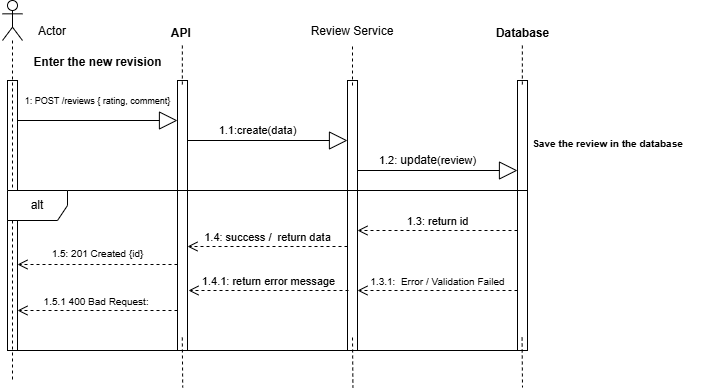

The diagram above was exported from draw.io. Its source (the exported page's mxGraphModel, read from the mxfile embedded in the PNG):
<mxGraphModel dx="1042" dy="626" grid="1" gridSize="10" guides="1" tooltips="1" connect="1" arrows="1" fold="1" page="1" pageScale="1" pageWidth="850" pageHeight="1100" background="none" math="0" shadow="0">
  <root>
    <mxCell id="0" />
    <mxCell id="1" parent="0" />
    <mxCell id="388lWcal8oTZFRvRFrIQ-2" parent="1" style="html=1;points=[[0,0,0,0,5],[0,1,0,0,-5],[1,0,0,0,5],[1,1,0,0,-5]];perimeter=orthogonalPerimeter;outlineConnect=0;targetShapes=umlLifeline;portConstraint=eastwest;newEdgeStyle={&quot;curved&quot;:0,&quot;rounded&quot;:0};" value="" vertex="1">
      <mxGeometry height="270" width="10" x="80" y="120" as="geometry" />
    </mxCell>
    <mxCell id="388lWcal8oTZFRvRFrIQ-7" parent="1" style="html=1;points=[[0,0,0,0,5],[0,1,0,0,-5],[1,0,0,0,5],[1,1,0,0,-5]];perimeter=orthogonalPerimeter;outlineConnect=0;targetShapes=umlLifeline;portConstraint=eastwest;newEdgeStyle={&quot;curved&quot;:0,&quot;rounded&quot;:0};" value="" vertex="1">
      <mxGeometry height="270" width="10" x="250" y="120" as="geometry" />
    </mxCell>
    <mxCell id="388lWcal8oTZFRvRFrIQ-8" parent="1" style="text;align=center;fontStyle=1;verticalAlign=middle;spacingLeft=3;spacingRight=3;strokeColor=none;rotatable=0;points=[[0,0.5],[1,0.5]];portConstraint=eastwest;html=1;" value="&lt;span style=&quot;text-wrap-mode: wrap;&quot;&gt;API&amp;nbsp;&lt;/span&gt;" vertex="1">
      <mxGeometry height="26" width="80" x="215" y="60" as="geometry" />
    </mxCell>
    <mxCell id="388lWcal8oTZFRvRFrIQ-10" parent="1" style="html=1;points=[[0,0,0,0,5],[0,1,0,0,-5],[1,0,0,0,5],[1,1,0,0,-5]];perimeter=orthogonalPerimeter;outlineConnect=0;targetShapes=umlLifeline;portConstraint=eastwest;newEdgeStyle={&quot;curved&quot;:0,&quot;rounded&quot;:0};" value="" vertex="1">
      <mxGeometry height="270" width="10" x="420" y="120" as="geometry" />
    </mxCell>
    <mxCell id="388lWcal8oTZFRvRFrIQ-13" parent="1" style="html=1;points=[[0,0,0,0,5],[0,1,0,0,-5],[1,0,0,0,5],[1,1,0,0,-5]];perimeter=orthogonalPerimeter;outlineConnect=0;targetShapes=umlLifeline;portConstraint=eastwest;newEdgeStyle={&quot;curved&quot;:0,&quot;rounded&quot;:0};" value="" vertex="1">
      <mxGeometry height="270" width="10" x="590" y="120" as="geometry" />
    </mxCell>
    <mxCell id="388lWcal8oTZFRvRFrIQ-15" parent="1" style="text;align=center;fontStyle=1;verticalAlign=middle;spacingLeft=3;spacingRight=3;strokeColor=none;rotatable=0;points=[[0,0.5],[1,0.5]];portConstraint=eastwest;html=1;" value="Database" vertex="1">
      <mxGeometry height="26" width="80" x="555" y="60" as="geometry" />
    </mxCell>
    <mxCell id="388lWcal8oTZFRvRFrIQ-17" edge="1" parent="1" style="html=1;verticalAlign=bottom;endArrow=open;dashed=1;endSize=8;curved=0;rounded=0;labelBackgroundColor=none;" value="1.3: return id">
      <mxGeometry relative="1" as="geometry">
        <mxPoint as="offset" />
        <Array as="points">
          <mxPoint x="470" y="270" />
        </Array>
        <mxPoint x="590" y="270" as="sourcePoint" />
        <mxPoint x="430" y="270" as="targetPoint" />
      </mxGeometry>
    </mxCell>
    <mxCell id="388lWcal8oTZFRvRFrIQ-39" edge="1" parent="1" style="endArrow=none;dashed=1;html=1;rounded=0;" value="">
      <mxGeometry height="50" relative="1" width="50" as="geometry">
        <mxPoint x="594.57" y="377" as="sourcePoint" />
        <mxPoint x="595" y="427" as="targetPoint" />
      </mxGeometry>
    </mxCell>
    <mxCell id="388lWcal8oTZFRvRFrIQ-41" edge="1" parent="1" style="html=1;verticalAlign=bottom;endArrow=open;dashed=1;endSize=8;curved=0;rounded=0;labelBackgroundColor=none;" value="1.4: success /&amp;nbsp; return data">
      <mxGeometry relative="1" as="geometry">
        <mxPoint as="offset" />
        <mxPoint x="420" y="286" as="sourcePoint" />
        <mxPoint x="260" y="286" as="targetPoint" />
      </mxGeometry>
    </mxCell>
    <mxCell id="388lWcal8oTZFRvRFrIQ-42" edge="1" parent="1" style="html=1;verticalAlign=bottom;endArrow=open;dashed=1;endSize=8;curved=0;rounded=0;fontSize=10;textShadow=0;labelBorderColor=none;labelBackgroundColor=none;" value="1.5: 201 Created {id}&lt;div&gt;&lt;br&gt;&lt;/div&gt;">
      <mxGeometry relative="1" y="10" as="geometry">
        <mxPoint as="offset" />
        <Array as="points" />
        <mxPoint x="250" y="304" as="sourcePoint" />
        <mxPoint x="90" y="304" as="targetPoint" />
      </mxGeometry>
    </mxCell>
    <mxCell id="388lWcal8oTZFRvRFrIQ-45" edge="1" parent="1" style="endArrow=none;dashed=1;html=1;rounded=0;" value="">
      <mxGeometry height="50" relative="1" width="50" as="geometry">
        <mxPoint x="425" y="377" as="sourcePoint" />
        <mxPoint x="425.42999999999995" y="427" as="targetPoint" />
      </mxGeometry>
    </mxCell>
    <mxCell id="388lWcal8oTZFRvRFrIQ-46" edge="1" parent="1" style="endArrow=none;dashed=1;html=1;rounded=0;" value="">
      <mxGeometry height="50" relative="1" width="50" as="geometry">
        <Array as="points">
          <mxPoint x="254.85" y="115" />
        </Array>
        <mxPoint x="254.85" y="85" as="sourcePoint" />
        <mxPoint x="254.85" y="125" as="targetPoint" />
      </mxGeometry>
    </mxCell>
    <mxCell id="388lWcal8oTZFRvRFrIQ-47" edge="1" parent="1" style="endArrow=none;dashed=1;html=1;rounded=0;" value="">
      <mxGeometry height="50" relative="1" width="50" as="geometry">
        <Array as="points">
          <mxPoint x="425" y="116" />
        </Array>
        <mxPoint x="425" y="86" as="sourcePoint" />
        <mxPoint x="425" y="126" as="targetPoint" />
      </mxGeometry>
    </mxCell>
    <mxCell id="388lWcal8oTZFRvRFrIQ-48" edge="1" parent="1" style="endArrow=none;dashed=1;html=1;rounded=0;" value="">
      <mxGeometry height="50" relative="1" width="50" as="geometry">
        <Array as="points">
          <mxPoint x="594.85" y="115" />
        </Array>
        <mxPoint x="594.85" y="85" as="sourcePoint" />
        <mxPoint x="594.85" y="125" as="targetPoint" />
      </mxGeometry>
    </mxCell>
    <mxCell id="388lWcal8oTZFRvRFrIQ-49" edge="1" parent="1" style="endArrow=none;dashed=1;html=1;rounded=0;" value="">
      <mxGeometry height="50" relative="1" width="50" as="geometry">
        <mxPoint x="254.79" y="377" as="sourcePoint" />
        <mxPoint x="255.21999999999994" y="427" as="targetPoint" />
      </mxGeometry>
    </mxCell>
    <mxCell id="NHI_Wo7dhGXg5dPDd6S9-3" parent="1" style="text;html=1;whiteSpace=wrap;strokeColor=none;fillColor=none;align=center;verticalAlign=middle;rounded=0;" value="&lt;div style=&quot;text-align: left;&quot;&gt;&lt;span style=&quot;background-color: transparent; text-wrap-mode: nowrap;&quot;&gt;Review Service&lt;/span&gt;&lt;/div&gt;" vertex="1">
      <mxGeometry height="30" width="60" x="395" y="56" as="geometry" />
    </mxCell>
    <mxCell id="NHI_Wo7dhGXg5dPDd6S9-4" parent="1" style="text;align=center;fontStyle=1;verticalAlign=middle;spacingLeft=3;spacingRight=3;strokeColor=none;rotatable=0;points=[[0,0.5],[1,0.5]];portConstraint=eastwest;html=1;" value="Enter the new revision" vertex="1">
      <mxGeometry height="32" width="120" x="110" y="86" as="geometry" />
    </mxCell>
    <mxCell id="NHI_Wo7dhGXg5dPDd6S9-5" parent="1" style="shape=umlLifeline;perimeter=lifelinePerimeter;whiteSpace=wrap;html=1;container=1;dropTarget=0;collapsible=0;recursiveResize=0;outlineConnect=0;portConstraint=eastwest;newEdgeStyle={&quot;curved&quot;:0,&quot;rounded&quot;:0};participant=umlActor;size=40;" value="" vertex="1">
      <mxGeometry height="380" width="20" x="75" y="40" as="geometry" />
    </mxCell>
    <mxCell id="NHI_Wo7dhGXg5dPDd6S9-6" parent="1" style="text;html=1;whiteSpace=wrap;strokeColor=none;fillColor=none;align=center;verticalAlign=middle;rounded=0;autosize=1;resizable=0;" value="Actor" vertex="1">
      <mxGeometry height="30" width="50" x="100" y="56" as="geometry" />
    </mxCell>
    <mxCell id="NHI_Wo7dhGXg5dPDd6S9-9" parent="1" style="text;align=center;fontStyle=1;verticalAlign=middle;spacingLeft=3;spacingRight=3;strokeColor=none;rotatable=0;points=[[0,0.5],[1,0.5]];portConstraint=eastwest;html=1;fontSize=10;" value="Save the review in the database" vertex="1">
      <mxGeometry height="26" width="220" x="570" y="170" as="geometry" />
    </mxCell>
    <mxCell id="NHI_Wo7dhGXg5dPDd6S9-10" edge="1" parent="1" style="endArrow=block;endSize=16;endFill=0;html=1;rounded=0;labelBackgroundColor=none;" value="&lt;span style=&quot;font-size: 9px;&quot;&gt;1: POST /reviews { rating, comment}&lt;/span&gt;">
      <mxGeometry relative="1" width="160" y="20" as="geometry">
        <mxPoint as="offset" />
        <mxPoint x="90" y="160" as="sourcePoint" />
        <mxPoint x="250" y="160" as="targetPoint" />
      </mxGeometry>
    </mxCell>
    <mxCell id="NHI_Wo7dhGXg5dPDd6S9-11" edge="1" parent="1" style="endArrow=block;endSize=16;endFill=0;html=1;rounded=0;labelBackgroundColor=none;" value="1.1:create(data)">
      <mxGeometry relative="1" width="160" x="-0.125" y="10" as="geometry">
        <mxPoint as="offset" />
        <mxPoint x="260" y="180" as="sourcePoint" />
        <mxPoint x="420" y="180" as="targetPoint" />
      </mxGeometry>
    </mxCell>
    <mxCell id="NHI_Wo7dhGXg5dPDd6S9-12" edge="1" parent="1" style="endArrow=block;endSize=16;endFill=0;html=1;rounded=0;labelBackgroundColor=none;" value="1.2:&amp;nbsp;&lt;span style=&quot;font-size: 12px; text-align: left; text-wrap-mode: wrap;&quot;&gt;update&lt;/span&gt;(review)">
      <mxGeometry relative="1" width="160" x="-0.125" y="10" as="geometry">
        <mxPoint as="offset" />
        <mxPoint x="430" y="210" as="sourcePoint" />
        <mxPoint x="590" y="210" as="targetPoint" />
      </mxGeometry>
    </mxCell>
    <mxCell id="NHI_Wo7dhGXg5dPDd6S9-13" edge="1" parent="1" style="html=1;verticalAlign=bottom;endArrow=open;dashed=1;endSize=8;curved=0;rounded=0;labelBackgroundColor=none;" value="1.4.1: return error message">
      <mxGeometry relative="1" as="geometry">
        <mxPoint as="offset" />
        <mxPoint x="421" y="330" as="sourcePoint" />
        <mxPoint x="261" y="330" as="targetPoint" />
      </mxGeometry>
    </mxCell>
    <mxCell id="NHI_Wo7dhGXg5dPDd6S9-14" edge="1" parent="1" style="html=1;verticalAlign=bottom;endArrow=open;dashed=1;endSize=8;curved=0;rounded=0;labelBackgroundColor=none;fontSize=8;" value="&lt;font style=&quot;font-size: 10px;&quot;&gt;1.3.1:&amp;nbsp; Error / Validation Failed&lt;/font&gt;">
      <mxGeometry relative="1" as="geometry">
        <mxPoint as="offset" />
        <Array as="points">
          <mxPoint x="470" y="330" />
        </Array>
        <mxPoint x="590" y="330" as="sourcePoint" />
        <mxPoint x="430" y="330" as="targetPoint" />
      </mxGeometry>
    </mxCell>
    <mxCell id="NHI_Wo7dhGXg5dPDd6S9-15" edge="1" parent="1" style="html=1;verticalAlign=bottom;endArrow=open;dashed=1;endSize=8;curved=0;rounded=0;fontSize=10;textShadow=0;labelBorderColor=none;labelBackgroundColor=none;" value="1.5.1 400 Bad Request:&amp;nbsp;">
      <mxGeometry relative="1" as="geometry">
        <mxPoint as="offset" />
        <Array as="points" />
        <mxPoint x="250" y="350" as="sourcePoint" />
        <mxPoint x="90" y="350" as="targetPoint" />
      </mxGeometry>
    </mxCell>
    <mxCell id="NHI_Wo7dhGXg5dPDd6S9-16" parent="1" style="shape=umlFrame;whiteSpace=wrap;html=1;pointerEvents=0;" value="alt" vertex="1">
      <mxGeometry height="160" width="520" x="80" y="230" as="geometry" />
    </mxCell>
  </root>
</mxGraphModel>